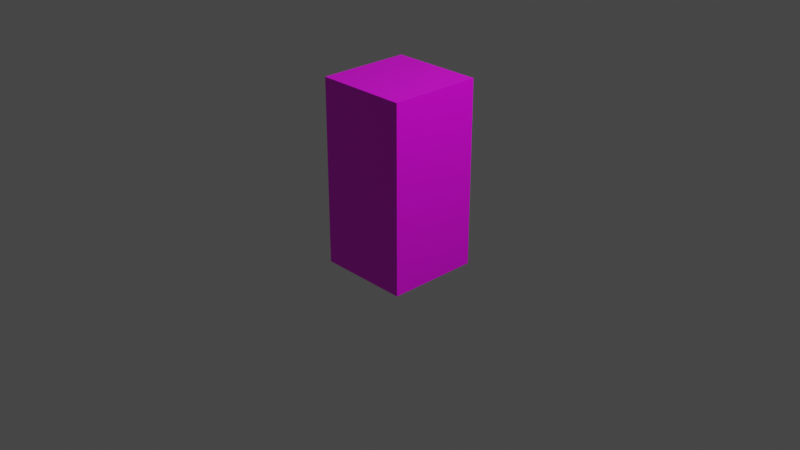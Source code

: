 # Source: locker.blend  (saved by Blender 3.1.7; exported with 4.5.12 LTS)
import bpy
from mathutils import Matrix  # noqa: F401  (used for matrix-valued properties, if any)

bpy.ops.wm.read_factory_settings(use_empty=True)
scene = bpy.context.scene
scene.name = 'Scene'

# ---- collections
col_collection = bpy.data.collections.new('Collection'); scene.collection.children.link(col_collection)

# ---- images (referenced by path relative to the original .blend; pixels are not part of the script)
import os
ASSET_DIR = os.environ.get("B2B_ASSET_DIR", "")  # directory of the original .blend (textures are referenced by path, not embedded)
HERE = os.path.dirname(os.path.abspath(__file__))  # packed textures are extracted next to this script under _unpacked/

def load_image(name, relpath, width, height, colorspace="sRGB"):
    """Load a texture the original file referenced (path relative to the .blend, or extracted next to this script)."""
    p = next((c for c in (os.path.join(HERE, relpath), os.path.join(ASSET_DIR, relpath)) if relpath and os.path.exists(c)), "")
    if p:
        img = bpy.data.images.load(p, check_existing=True)
        img.name = name
    else:  # same state as the original file: an image datablock whose file is absent (Cycles renders it pink)
        img = bpy.data.images.new(name, width, height)
        img.source = "FILE"
        img.filepath = "//" + (relpath or name)
    img.colorspace_settings.name = colorspace
    return img
img_spacestation_locker_png = load_image('spacestation_locker.png', 'spacestation_locker.png', 1024, 1024, 'sRGB')

# ---- materials (node trees are filled in below, after node groups)
mat_material = bpy.data.materials.new('Material')
mat_material.alpha_threshold = 0.0
mat_material.use_transparent_shadow = False
mat_material.line_color = (0.0, 0.0, 0.0, 1.0)

# ---- material node trees
mat_material.use_nodes = True; mat_material.node_tree.nodes.clear()
_N = mat_material.node_tree.nodes; _L = mat_material.node_tree.links
n0 = _N.new('ShaderNodeOutputMaterial'); n0.name = 'Material Output'; n0.location = (300, 300)
n1 = _N.new('ShaderNodeBsdfPrincipled'); n1.name = 'Principled BSDF'; n1.location = (10, 300)
n1.distribution = 'GGX'
n1.subsurface_method = 'RANDOM_WALK_SKIN'
n1.inputs[2].default_value = 0.4
n1.inputs[3].default_value = 1.45
n1.inputs[27].default_value = (0.0, 0.0, 0.0, 1.0)
n1.inputs[28].default_value = 1.0
n2 = _N.new('ShaderNodeTexImage'); n2.name = 'Image Texture'; n2.location = (-280, 280)
n2.image = img_spacestation_locker_png
n2.interpolation = 'Closest'
_L.new(n1.outputs[0], n0.inputs[0])
_L.new(n2.outputs[0], n1.inputs[0])
n0.is_active_output = True

# ---- world
world_world = bpy.data.worlds.new('World'); scene.world = world_world
world_world.use_nodes = True; world_world.node_tree.nodes.clear()
_N = world_world.node_tree.nodes; _L = world_world.node_tree.links
n0 = _N.new('ShaderNodeOutputWorld'); n0.name = 'World Output'; n0.location = (300, 300)
n1 = _N.new('ShaderNodeBackground'); n1.name = 'Background'; n1.location = (10, 300)
n1.inputs[0].default_value = (0.05088, 0.05088, 0.05088, 1.0)
_L.new(n1.outputs[0], n0.inputs[0])
n0.is_active_output = True
world_world.color = (0.05088, 0.05088, 0.05088)
world_world.use_sun_shadow = False
world_world.sun_shadow_jitter_overblur = 0.0

# ---- cameras
cam_camera = bpy.data.cameras.new('Camera')
cam_camera.clip_end = 100.0
cam_camera.ortho_scale = 7.314

# ---- lights
light_light = bpy.data.lights.new('Light', 'POINT')
light_light.transmission_factor = 0.0
light_light.energy = 1000.0
light_light.shadow_soft_size = 0.1
light_light.shadow_maximum_resolution = 0.006
light_light.use_absolute_resolution = True

# ---- meshes
me_cube = bpy.data.meshes.new('Cube')
me_cube.from_pydata([(0.5, 0.4375, 1.438), (0.5, 0.4375, -0.4375), (0.5, -0.4375, 1.438), (0.5, -0.4375, -0.4375), (-0.5, 0.5, 1.5), (-0.5, 0.5, -0.5), (-0.5, -0.5, 1.5), (-0.5, -0.5, -0.5), (0.5, 0.5, 1.5), (0.5, 0.5, -0.5), (0.5, -0.5, 1.5), (0.5, -0.5, -0.5), (-0.4375, 0.4375, 1.438), (-0.4375, 0.4375, -0.4375), (-0.4375, -0.4375, 1.438), (-0.4375, -0.4375, -0.4375)], [], [(8, 4, 6, 10), (11, 10, 6, 7), (7, 6, 4, 5), (5, 9, 11, 7), (0, 2, 14, 12), (5, 4, 8, 9), (0, 1, 9, 8), (3, 2, 10, 11), (2, 0, 8, 10), (1, 3, 11, 9), (13, 12, 14, 15), (1, 0, 12, 13), (3, 1, 13, 15), (2, 3, 15, 14)])
_uv = me_cube.uv_layers.new(name='UVMap')
_uv.uv.foreach_set('vector', [0.25, 0.25, 0.25, 0.5, 0.0, 0.5, -1.49e-08, 0.25, 0.5, 0.5, 0.5, 1.0, 0.25, 1.0, 0.25, 0.5, 0.75, 0.5, 0.75, 1.0, 0.5, 1.0, 0.5, 0.5, 0.25, 0.5, 0.25, 0.25, 0.5, 0.25, 0.5, 0.5, 0.5156, 0.2656, 0.7344, 0.2656, 0.7344, 0.4844, 0.5156, 0.4844, 1.0, 0.5, 1.0, 1.0, 0.75, 1.0, 0.75, 0.5, 0.2344, 0.9844, 0.2344, 0.5156, 0.25, 0.5, 0.25, 1.0, 0.01562, 0.5156, 0.01562, 0.9844, 0.0, 1.0, 0.0, 0.5, 0.01562, 0.9844, 0.2344, 0.9844, 0.25, 1.0, 0.0, 1.0, 0.2344, 0.5156, 0.01562, 0.5156, 0.0, 0.5, 0.25, 0.5, 0.9844, 0.01562, 0.9844, 0.4844, 0.7656, 0.4844, 0.7656, 0.01562, 0.9844, 0.01562, 0.9844, 0.4844, 0.7656, 0.4844, 0.7656, 0.01562, 0.5156, 0.2656, 0.7344, 0.2656, 0.7344, 0.4844, 0.5156, 0.4844, 0.7656, 0.4844, 0.7656, 0.01562, 0.9844, 0.01562, 0.9844, 0.4844])
me_cube.materials.append(mat_material)
me_cube.use_remesh_preserve_volume = False
me_cube.use_remesh_preserve_attributes = False
me_cube.use_mirror_vertex_groups = False
me_cube.update()
me_cube_001 = bpy.data.meshes.new('Cube.001')
me_cube_001.from_pydata([(0.4375, -0.4375, -0.4375), (0.4375, -0.4375, 1.438), (0.4375, 0.4375, -0.4375), (0.4375, 0.4375, 1.438), (0.5, -0.4375, -0.4375), (0.5, -0.4375, 1.438), (0.5, 0.4375, -0.4375), (0.5, 0.4375, 1.438)], [], [(0, 1, 3, 2), (2, 3, 7, 6), (6, 7, 5, 4), (4, 5, 1, 0), (2, 6, 4, 0), (7, 3, 1, 5)])
_uv = me_cube_001.uv_layers.new(name='UVMap')
_uv.uv.foreach_set('vector', [0.01562, 0.5156, 0.01562, 0.9844, 0.2344, 0.9844, 0.2344, 0.5156, 0.01562, 0.5156, 0.01562, 0.9844, 0.0, 0.9844, 0.0, 0.5156, 0.2344, 0.5156, 0.2344, 0.9844, 0.01562, 0.9844, 0.01562, 0.5156, 0.25, 0.5156, 0.25, 0.9844, 0.2344, 0.9844, 0.2344, 0.5156, 0.01562, 0.5156, 0.01562, 0.5, 0.2344, 0.5, 0.2344, 0.5156, 0.01562, 1.0, 0.01562, 0.9844, 0.2344, 0.9844, 0.2344, 1.0])
me_cube_001.materials.append(mat_material)
me_cube_001.use_remesh_fix_poles = True
me_cube_001.use_remesh_preserve_attributes = False
me_cube_001.update()

# ---- objects
ob_lockerbody = bpy.data.objects.new('LockerBody', me_cube)
ob_light = bpy.data.objects.new('Light', light_light)
ob_camera = bpy.data.objects.new('Camera', cam_camera)
ob_lockerdoor = bpy.data.objects.new('LockerDoor', me_cube_001)

# ---- transforms, parenting, visibility, modifiers, constraints
ob_lockerbody.location = (0.0, 0.0, 0.0)
ob_lockerbody.lock_rotations_4d = False
ob_lockerbody.empty_display_type = 'ARROWS'
ob_lockerbody.lineart.crease_threshold = 0.0
ob_light.location = (4.076, 1.005, 5.904)
ob_light.rotation_euler = (0.6503, 0.05522, 1.866)
ob_light.lock_rotations_4d = False
ob_light.empty_display_type = 'ARROWS'
ob_light.color = (0.0, 0.0, 0.0, 0.0)
ob_light.lineart.crease_threshold = 0.0
ob_camera.location = (7.359, -6.926, 4.958)
ob_camera.rotation_euler = (1.109, 0.0, 0.8149)
ob_camera.lock_rotations_4d = False
ob_camera.empty_display_type = 'ARROWS'
ob_camera.color = (0.0, 0.0, 0.0, 0.0)
ob_camera.display_type = 'WIRE'
ob_camera.lineart.crease_threshold = 0.0
ob_lockerdoor.location = (0.0, 0.0, 0.0)

# ---- collection membership
col_collection.objects.link(ob_lockerbody)
col_collection.objects.link(ob_light)
col_collection.objects.link(ob_camera)
col_collection.objects.link(ob_lockerdoor)

# ---- scene / render settings (as saved in the file)
scene.camera = ob_camera
scene.frame_start = 1; scene.frame_end = 250; scene.frame_set(42)
scene.render.engine = 'BLENDER_EEVEE_NEXT'
scene.cycles.sampling_pattern = 'TABULATED_SOBOL'
scene.cycles.use_light_tree = False
scene.view_settings.view_transform = 'Filmic'
bpy.context.view_layer.update()
